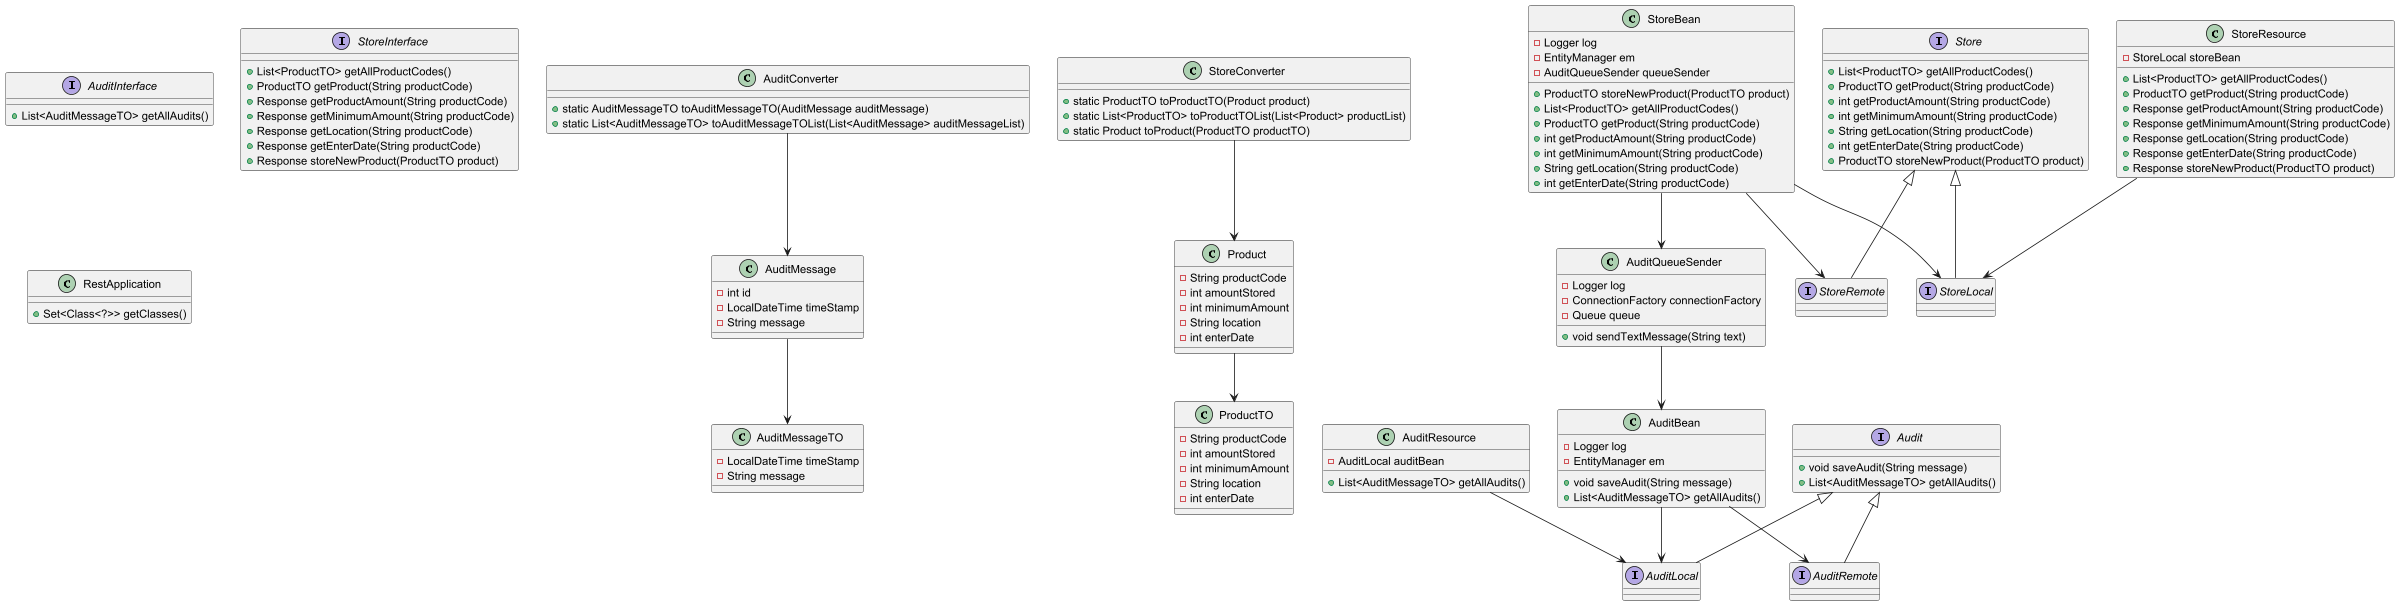

The diagram above was rendered by PlantUML. Its source (embedded in the PNG):
@startuml
interface AuditInterface {
    + List<AuditMessageTO> getAllAudits()
}

class AuditMessageTO {
    - LocalDateTime timeStamp
    - String message
}

class ProductTO {
    - String productCode
    - int amountStored
    - int minimumAmount
    - String location
    - int enterDate
}

interface StoreInterface {
    + List<ProductTO> getAllProductCodes()
    + ProductTO getProduct(String productCode)
    + Response getProductAmount(String productCode)
    + Response getMinimumAmount(String productCode)
    + Response getLocation(String productCode)
    + Response getEnterDate(String productCode)
    + Response storeNewProduct(ProductTO product)
}

interface Audit {
    + void saveAudit(String message)
    + List<AuditMessageTO> getAllAudits()
}

interface AuditLocal extends Audit {
}

interface AuditRemote extends Audit {
}

interface Store {
    + List<ProductTO> getAllProductCodes()
    + ProductTO getProduct(String productCode)
    + int getProductAmount(String productCode)
    + int getMinimumAmount(String productCode)
    + String getLocation(String productCode)
    + int getEnterDate(String productCode)
    + ProductTO storeNewProduct(ProductTO product)
}

interface StoreLocal extends Store {
}

interface StoreRemote extends Store {
}

class AuditBean {
    - Logger log
    - EntityManager em
    + void saveAudit(String message)
    + List<AuditMessageTO> getAllAudits()
}

class AuditQueueSender {
    - Logger log
    - ConnectionFactory connectionFactory
    - Queue queue
    + void sendTextMessage(String text)
}

class StoreBean {
    - Logger log
    - EntityManager em
    - AuditQueueSender queueSender
    + ProductTO storeNewProduct(ProductTO product)
    + List<ProductTO> getAllProductCodes()
    + ProductTO getProduct(String productCode)
    + int getProductAmount(String productCode)
    + int getMinimumAmount(String productCode)
    + String getLocation(String productCode)
    + int getEnterDate(String productCode)
}

class AuditMessage {
    - int id
    - LocalDateTime timeStamp
    - String message
}

class Product {
    - String productCode
    - int amountStored
    - int minimumAmount
    - String location
    - int enterDate
}

class AuditConverter {
    + static AuditMessageTO toAuditMessageTO(AuditMessage auditMessage)
    + static List<AuditMessageTO> toAuditMessageTOList(List<AuditMessage> auditMessageList)
}

class StoreConverter {
    + static ProductTO toProductTO(Product product)
    + static List<ProductTO> toProductTOList(List<Product> productList)
    + static Product toProduct(ProductTO productTO)
}

class AuditResource {
    - AuditLocal auditBean
    + List<AuditMessageTO> getAllAudits()
}

class StoreResource {
    - StoreLocal storeBean
    + List<ProductTO> getAllProductCodes()
    + ProductTO getProduct(String productCode)
    + Response getProductAmount(String productCode)
    + Response getMinimumAmount(String productCode)
    + Response getLocation(String productCode)
    + Response getEnterDate(String productCode)
    + Response storeNewProduct(ProductTO product)
}

class RestApplication {
    + Set<Class<?>> getClasses()
}

AuditBean --> AuditLocal
AuditBean --> AuditRemote
AuditQueueSender --> AuditBean

StoreBean --> StoreLocal
StoreBean --> StoreRemote
StoreBean --> AuditQueueSender

AuditMessage --> AuditMessageTO
Product --> ProductTO
AuditConverter --> AuditMessage
StoreConverter --> Product

AuditResource --> AuditLocal
StoreResource --> StoreLocal
@enduml